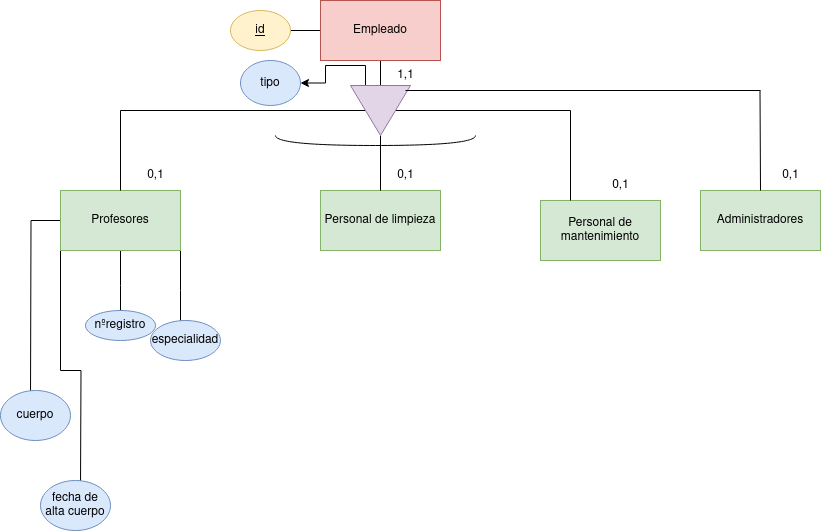

The diagram above was exported from draw.io. Its source (the exported page's mxGraphModel, read from the mxfile embedded in the PNG):
<mxGraphModel dx="1434" dy="795" grid="1" gridSize="10" guides="1" tooltips="1" connect="1" arrows="1" fold="1" page="1" pageScale="1" pageWidth="827" pageHeight="1169" math="0" shadow="0">
  <root>
    <mxCell id="0" />
    <mxCell id="1" parent="0" />
    <mxCell id="Oo46Cj5QnK8q1Ve58qlJ-15" style="edgeStyle=orthogonalEdgeStyle;rounded=0;orthogonalLoop=1;jettySize=auto;html=1;exitX=0.5;exitY=1;exitDx=0;exitDy=0;endArrow=none;endFill=0;" edge="1" parent="1" source="Oo46Cj5QnK8q1Ve58qlJ-1" target="Oo46Cj5QnK8q1Ve58qlJ-14">
      <mxGeometry relative="1" as="geometry" />
    </mxCell>
    <mxCell id="Oo46Cj5QnK8q1Ve58qlJ-16" style="edgeStyle=orthogonalEdgeStyle;rounded=0;orthogonalLoop=1;jettySize=auto;html=1;exitX=0;exitY=0.5;exitDx=0;exitDy=0;endArrow=none;endFill=0;" edge="1" parent="1" source="Oo46Cj5QnK8q1Ve58qlJ-1" target="Oo46Cj5QnK8q1Ve58qlJ-17">
      <mxGeometry relative="1" as="geometry">
        <mxPoint x="280" y="90" as="targetPoint" />
      </mxGeometry>
    </mxCell>
    <mxCell id="Oo46Cj5QnK8q1Ve58qlJ-1" value="Empleado" style="rounded=0;whiteSpace=wrap;html=1;fillColor=#f8cecc;strokeColor=#b85450;" vertex="1" parent="1">
      <mxGeometry x="320" y="60" width="120" height="60" as="geometry" />
    </mxCell>
    <mxCell id="Oo46Cj5QnK8q1Ve58qlJ-10" value="Personal de mantenimiento" style="rounded=0;whiteSpace=wrap;html=1;fillColor=#d5e8d4;strokeColor=#82b366;" vertex="1" parent="1">
      <mxGeometry x="540" y="260" width="120" height="60" as="geometry" />
    </mxCell>
    <mxCell id="Oo46Cj5QnK8q1Ve58qlJ-11" value="Personal de limpieza" style="rounded=0;whiteSpace=wrap;html=1;fillColor=#d5e8d4;strokeColor=#82b366;" vertex="1" parent="1">
      <mxGeometry x="320" y="250" width="120" height="60" as="geometry" />
    </mxCell>
    <mxCell id="Oo46Cj5QnK8q1Ve58qlJ-12" value="Administradores" style="rounded=0;whiteSpace=wrap;html=1;fillColor=#d5e8d4;strokeColor=#82b366;" vertex="1" parent="1">
      <mxGeometry x="700" y="250" width="120" height="60" as="geometry" />
    </mxCell>
    <mxCell id="Oo46Cj5QnK8q1Ve58qlJ-23" style="edgeStyle=orthogonalEdgeStyle;rounded=0;orthogonalLoop=1;jettySize=auto;html=1;exitX=0;exitY=1;exitDx=0;exitDy=0;" edge="1" parent="1" source="Oo46Cj5QnK8q1Ve58qlJ-13">
      <mxGeometry relative="1" as="geometry">
        <mxPoint x="80" y="550" as="targetPoint" />
      </mxGeometry>
    </mxCell>
    <mxCell id="Oo46Cj5QnK8q1Ve58qlJ-24" style="edgeStyle=orthogonalEdgeStyle;rounded=0;orthogonalLoop=1;jettySize=auto;html=1;exitX=0.5;exitY=1;exitDx=0;exitDy=0;" edge="1" parent="1" source="Oo46Cj5QnK8q1Ve58qlJ-13">
      <mxGeometry relative="1" as="geometry">
        <mxPoint x="120" y="380" as="targetPoint" />
      </mxGeometry>
    </mxCell>
    <mxCell id="Oo46Cj5QnK8q1Ve58qlJ-25" style="edgeStyle=orthogonalEdgeStyle;rounded=0;orthogonalLoop=1;jettySize=auto;html=1;exitX=1;exitY=1;exitDx=0;exitDy=0;" edge="1" parent="1" source="Oo46Cj5QnK8q1Ve58qlJ-13">
      <mxGeometry relative="1" as="geometry">
        <mxPoint x="180" y="390" as="targetPoint" />
      </mxGeometry>
    </mxCell>
    <mxCell id="Oo46Cj5QnK8q1Ve58qlJ-26" style="edgeStyle=orthogonalEdgeStyle;rounded=0;orthogonalLoop=1;jettySize=auto;html=1;exitX=0;exitY=0.5;exitDx=0;exitDy=0;" edge="1" parent="1" source="Oo46Cj5QnK8q1Ve58qlJ-13">
      <mxGeometry relative="1" as="geometry">
        <mxPoint x="30" y="460" as="targetPoint" />
      </mxGeometry>
    </mxCell>
    <mxCell id="Oo46Cj5QnK8q1Ve58qlJ-13" value="Profesores" style="rounded=0;whiteSpace=wrap;html=1;fillColor=#d5e8d4;strokeColor=#82b366;" vertex="1" parent="1">
      <mxGeometry x="60" y="250" width="120" height="60" as="geometry" />
    </mxCell>
    <mxCell id="Oo46Cj5QnK8q1Ve58qlJ-18" style="edgeStyle=orthogonalEdgeStyle;rounded=0;orthogonalLoop=1;jettySize=auto;html=1;exitX=1;exitY=0.5;exitDx=0;exitDy=0;endArrow=none;endFill=0;" edge="1" parent="1" source="Oo46Cj5QnK8q1Ve58qlJ-14">
      <mxGeometry relative="1" as="geometry">
        <mxPoint x="380" y="250" as="targetPoint" />
      </mxGeometry>
    </mxCell>
    <mxCell id="Oo46Cj5QnK8q1Ve58qlJ-19" style="edgeStyle=orthogonalEdgeStyle;rounded=0;orthogonalLoop=1;jettySize=auto;html=1;exitX=0.5;exitY=0;exitDx=0;exitDy=0;entryX=0.25;entryY=0;entryDx=0;entryDy=0;endArrow=none;endFill=0;" edge="1" parent="1" source="Oo46Cj5QnK8q1Ve58qlJ-14" target="Oo46Cj5QnK8q1Ve58qlJ-10">
      <mxGeometry relative="1" as="geometry" />
    </mxCell>
    <mxCell id="Oo46Cj5QnK8q1Ve58qlJ-22" style="edgeStyle=orthogonalEdgeStyle;rounded=0;orthogonalLoop=1;jettySize=auto;html=1;exitX=0.5;exitY=1;exitDx=0;exitDy=0;endArrow=none;endFill=0;" edge="1" parent="1" source="Oo46Cj5QnK8q1Ve58qlJ-14" target="Oo46Cj5QnK8q1Ve58qlJ-13">
      <mxGeometry relative="1" as="geometry" />
    </mxCell>
    <mxCell id="Oo46Cj5QnK8q1Ve58qlJ-39" style="edgeStyle=orthogonalEdgeStyle;rounded=0;orthogonalLoop=1;jettySize=auto;html=1;exitX=0;exitY=0.75;exitDx=0;exitDy=0;" edge="1" parent="1" source="Oo46Cj5QnK8q1Ve58qlJ-14" target="Oo46Cj5QnK8q1Ve58qlJ-40">
      <mxGeometry relative="1" as="geometry">
        <mxPoint x="290" y="145" as="targetPoint" />
      </mxGeometry>
    </mxCell>
    <mxCell id="Oo46Cj5QnK8q1Ve58qlJ-14" value="" style="triangle;whiteSpace=wrap;html=1;rotation=90;fillColor=#e1d5e7;strokeColor=#9673a6;" vertex="1" parent="1">
      <mxGeometry x="355" y="140" width="50" height="60" as="geometry" />
    </mxCell>
    <mxCell id="Oo46Cj5QnK8q1Ve58qlJ-17" value="&lt;u&gt;id&lt;/u&gt;" style="ellipse;whiteSpace=wrap;html=1;fillColor=#fff2cc;strokeColor=#d6b656;" vertex="1" parent="1">
      <mxGeometry x="230" y="70" width="60" height="40" as="geometry" />
    </mxCell>
    <mxCell id="Oo46Cj5QnK8q1Ve58qlJ-20" value="" style="endArrow=none;html=1;rounded=0;" edge="1" parent="1">
      <mxGeometry width="50" height="50" relative="1" as="geometry">
        <mxPoint x="405" y="150" as="sourcePoint" />
        <mxPoint x="760" y="150" as="targetPoint" />
      </mxGeometry>
    </mxCell>
    <mxCell id="Oo46Cj5QnK8q1Ve58qlJ-21" value="" style="endArrow=none;html=1;rounded=0;exitX=0.5;exitY=0;exitDx=0;exitDy=0;" edge="1" parent="1" source="Oo46Cj5QnK8q1Ve58qlJ-12">
      <mxGeometry width="50" height="50" relative="1" as="geometry">
        <mxPoint x="759.5" y="210" as="sourcePoint" />
        <mxPoint x="759.5" y="150" as="targetPoint" />
      </mxGeometry>
    </mxCell>
    <mxCell id="Oo46Cj5QnK8q1Ve58qlJ-27" value="especialidad" style="ellipse;whiteSpace=wrap;html=1;fillColor=#dae8fc;strokeColor=#6c8ebf;" vertex="1" parent="1">
      <mxGeometry x="150" y="380" width="70" height="40" as="geometry" />
    </mxCell>
    <mxCell id="Oo46Cj5QnK8q1Ve58qlJ-28" value="1,1" style="text;html=1;align=center;verticalAlign=middle;resizable=0;points=[];autosize=1;strokeColor=none;fillColor=none;" vertex="1" parent="1">
      <mxGeometry x="385" y="120" width="40" height="30" as="geometry" />
    </mxCell>
    <mxCell id="Oo46Cj5QnK8q1Ve58qlJ-29" value="0,1" style="text;html=1;align=center;verticalAlign=middle;resizable=0;points=[];autosize=1;strokeColor=none;fillColor=none;" vertex="1" parent="1">
      <mxGeometry x="135" y="220" width="40" height="30" as="geometry" />
    </mxCell>
    <mxCell id="Oo46Cj5QnK8q1Ve58qlJ-30" value="0,1" style="text;html=1;align=center;verticalAlign=middle;resizable=0;points=[];autosize=1;strokeColor=none;fillColor=none;" vertex="1" parent="1">
      <mxGeometry x="385" y="220" width="40" height="30" as="geometry" />
    </mxCell>
    <mxCell id="Oo46Cj5QnK8q1Ve58qlJ-31" value="0,1" style="text;html=1;align=center;verticalAlign=middle;resizable=0;points=[];autosize=1;strokeColor=none;fillColor=none;" vertex="1" parent="1">
      <mxGeometry x="600" y="230" width="40" height="30" as="geometry" />
    </mxCell>
    <mxCell id="Oo46Cj5QnK8q1Ve58qlJ-32" value="0,1" style="text;html=1;align=center;verticalAlign=middle;resizable=0;points=[];autosize=1;strokeColor=none;fillColor=none;" vertex="1" parent="1">
      <mxGeometry x="770" y="220" width="40" height="30" as="geometry" />
    </mxCell>
    <mxCell id="Oo46Cj5QnK8q1Ve58qlJ-33" value="nºregistro" style="ellipse;whiteSpace=wrap;html=1;fillColor=#dae8fc;strokeColor=#6c8ebf;" vertex="1" parent="1">
      <mxGeometry x="85" y="370" width="70" height="30" as="geometry" />
    </mxCell>
    <mxCell id="Oo46Cj5QnK8q1Ve58qlJ-34" value="cuerpo" style="ellipse;whiteSpace=wrap;html=1;fillColor=#dae8fc;strokeColor=#6c8ebf;" vertex="1" parent="1">
      <mxGeometry y="450" width="70" height="50" as="geometry" />
    </mxCell>
    <mxCell id="Oo46Cj5QnK8q1Ve58qlJ-35" value="fecha de alta cuerpo" style="ellipse;whiteSpace=wrap;html=1;fillColor=#dae8fc;strokeColor=#6c8ebf;" vertex="1" parent="1">
      <mxGeometry x="40" y="540" width="70" height="50" as="geometry" />
    </mxCell>
    <mxCell id="Oo46Cj5QnK8q1Ve58qlJ-38" value="" style="shape=requiredInterface;html=1;verticalLabelPosition=bottom;sketch=0;rotation=90;" vertex="1" parent="1">
      <mxGeometry x="370" y="100" width="10" height="200" as="geometry" />
    </mxCell>
    <mxCell id="Oo46Cj5QnK8q1Ve58qlJ-40" value="tipo" style="ellipse;whiteSpace=wrap;html=1;fillColor=#dae8fc;strokeColor=#6c8ebf;" vertex="1" parent="1">
      <mxGeometry x="240" y="120" width="60" height="45" as="geometry" />
    </mxCell>
  </root>
</mxGraphModel>